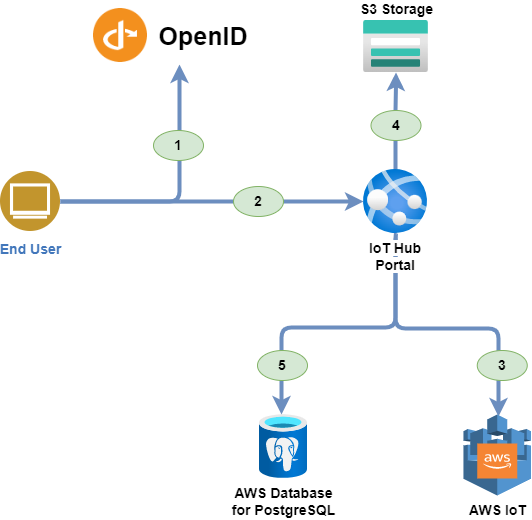

The diagram above was exported from draw.io. Its source (the exported page's mxGraphModel, read from the mxfile embedded in the PNG):
<mxGraphModel dx="1877" dy="581" grid="1" gridSize="10" guides="1" tooltips="1" connect="1" arrows="1" fold="1" page="1" pageScale="1" pageWidth="827" pageHeight="1169" math="0" shadow="0">
  <root>
    <mxCell id="0" />
    <mxCell id="1" parent="0" />
    <mxCell id="O0Ud8MXc7otTluhEmXhz-4" style="edgeStyle=orthogonalEdgeStyle;rounded=1;orthogonalLoop=1;jettySize=auto;html=1;strokeColor=#6c8ebf;fillColor=#dae8fc;strokeWidth=4;exitX=0.531;exitY=1.047;exitDx=0;exitDy=0;exitPerimeter=0;" edge="1" parent="1" source="O0Ud8MXc7otTluhEmXhz-21">
      <mxGeometry relative="1" as="geometry">
        <Array as="points">
          <mxPoint x="372" y="236" />
          <mxPoint x="372" y="328" />
          <mxPoint x="475" y="328" />
        </Array>
        <mxPoint x="475" y="416" as="targetPoint" />
      </mxGeometry>
    </mxCell>
    <mxCell id="O0Ud8MXc7otTluhEmXhz-6" style="edgeStyle=orthogonalEdgeStyle;rounded=1;orthogonalLoop=1;jettySize=auto;html=1;strokeColor=#6c8ebf;fillColor=#dae8fc;strokeWidth=4;" edge="1" parent="1" source="O0Ud8MXc7otTluhEmXhz-21" target="O0Ud8MXc7otTluhEmXhz-8">
      <mxGeometry relative="1" as="geometry" />
    </mxCell>
    <mxCell id="O0Ud8MXc7otTluhEmXhz-8" value="S3 Storage" style="aspect=fixed;html=1;points=[];align=center;image;fontSize=14;image=img/lib/azure2/storage/Storage_Accounts.svg;fontStyle=1;labelPosition=center;verticalLabelPosition=top;verticalAlign=bottom;" vertex="1" parent="1">
      <mxGeometry x="340" y="20" width="65" height="52" as="geometry" />
    </mxCell>
    <mxCell id="O0Ud8MXc7otTluhEmXhz-9" style="edgeStyle=orthogonalEdgeStyle;rounded=1;orthogonalLoop=1;jettySize=auto;html=1;exitX=1;exitY=0.5;exitDx=0;exitDy=0;fillColor=#dae8fc;strokeColor=#6c8ebf;strokeWidth=4;startArrow=none;" edge="1" parent="1" source="O0Ud8MXc7otTluhEmXhz-46" target="O0Ud8MXc7otTluhEmXhz-21">
      <mxGeometry relative="1" as="geometry" />
    </mxCell>
    <mxCell id="O0Ud8MXc7otTluhEmXhz-10" style="edgeStyle=orthogonalEdgeStyle;rounded=1;orthogonalLoop=1;jettySize=auto;html=1;strokeColor=#6c8ebf;fillColor=#dae8fc;strokeWidth=4;" edge="1" parent="1" source="O0Ud8MXc7otTluhEmXhz-11">
      <mxGeometry relative="1" as="geometry">
        <Array as="points">
          <mxPoint x="156" y="201" />
        </Array>
        <mxPoint x="156" y="64" as="targetPoint" />
      </mxGeometry>
    </mxCell>
    <mxCell id="O0Ud8MXc7otTluhEmXhz-11" value="End User" style="aspect=fixed;perimeter=ellipsePerimeter;html=1;align=center;shadow=0;dashed=0;fontColor=#4277BB;labelBackgroundColor=#ffffff;fontSize=14;spacingTop=3;image;image=img/lib/ibm/users/browser.svg;fontStyle=1" vertex="1" parent="1">
      <mxGeometry x="-23" y="171" width="60" height="60" as="geometry" />
    </mxCell>
    <mxCell id="O0Ud8MXc7otTluhEmXhz-19" value="AWS Database &lt;br style=&quot;font-size: 14px;&quot;&gt;for PostgreSQL" style="aspect=fixed;html=1;points=[];align=center;image;fontSize=14;image=img/lib/azure2/databases/Azure_Database_PostgreSQL_Server.svg;fontStyle=1" vertex="1" parent="1">
      <mxGeometry x="236" y="414" width="48" height="64" as="geometry" />
    </mxCell>
    <mxCell id="O0Ud8MXc7otTluhEmXhz-20" style="edgeStyle=orthogonalEdgeStyle;rounded=1;orthogonalLoop=1;jettySize=auto;html=1;strokeColor=#6c8ebf;fillColor=#dae8fc;strokeWidth=4;exitX=0.521;exitY=0.986;exitDx=0;exitDy=0;exitPerimeter=0;" edge="1" parent="1" source="O0Ud8MXc7otTluhEmXhz-21" target="O0Ud8MXc7otTluhEmXhz-19">
      <mxGeometry relative="1" as="geometry">
        <mxPoint x="370" y="233" as="sourcePoint" />
        <mxPoint x="327" y="424" as="targetPoint" />
        <Array as="points">
          <mxPoint x="372" y="232" />
          <mxPoint x="372" y="327" />
          <mxPoint x="258" y="327" />
        </Array>
      </mxGeometry>
    </mxCell>
    <mxCell id="O0Ud8MXc7otTluhEmXhz-21" value="&lt;span style=&quot;background-color: rgb(255, 255, 255);&quot;&gt;IoT Hub Portal&lt;/span&gt;" style="aspect=fixed;html=1;points=[];align=center;image;fontSize=14;image=img/lib/azure2/compute/App_Services.svg;fontStyle=1;whiteSpace=wrap;labelBackgroundColor=none;" vertex="1" parent="1">
      <mxGeometry x="340" y="169" width="64" height="64" as="geometry" />
    </mxCell>
    <mxCell id="O0Ud8MXc7otTluhEmXhz-28" value="" style="rounded=0;whiteSpace=wrap;html=1;strokeColor=none;" vertex="1" parent="1">
      <mxGeometry x="50" width="200" height="64" as="geometry" />
    </mxCell>
    <mxCell id="O0Ud8MXc7otTluhEmXhz-29" value="" style="shape=image;html=1;verticalAlign=top;verticalLabelPosition=bottom;labelBackgroundColor=#ffffff;imageAspect=0;aspect=fixed;image=https://cdn2.iconfinder.com/data/icons/freebie-social-media-icons/64/openid.png" vertex="1" parent="1">
      <mxGeometry x="70" y="8" width="54" height="54" as="geometry" />
    </mxCell>
    <mxCell id="O0Ud8MXc7otTluhEmXhz-30" value="&lt;b&gt;&lt;font style=&quot;font-size: 25px;&quot;&gt;OpenID&lt;/font&gt;&lt;/b&gt;" style="text;html=1;strokeColor=none;fillColor=none;align=center;verticalAlign=middle;whiteSpace=wrap;rounded=0;" vertex="1" parent="1">
      <mxGeometry x="150" y="20" width="60" height="30" as="geometry" />
    </mxCell>
    <mxCell id="O0Ud8MXc7otTluhEmXhz-33" value="&lt;font style=&quot;font-size: 14px;&quot;&gt;&lt;b&gt;AWS IoT&lt;/b&gt;&lt;/font&gt;" style="outlineConnect=0;dashed=0;verticalLabelPosition=bottom;verticalAlign=top;align=center;html=1;shape=mxgraph.aws3.aws_iot;fillColor=#5294CF;gradientColor=none;" vertex="1" parent="1">
      <mxGeometry x="440" y="414" width="67.5" height="81" as="geometry" />
    </mxCell>
    <mxCell id="O0Ud8MXc7otTluhEmXhz-37" value="" style="outlineConnect=0;dashed=0;verticalLabelPosition=bottom;verticalAlign=top;align=center;html=1;shape=mxgraph.aws3.cloud_2;fillColor=#F58534;gradientColor=none;" vertex="1" parent="1">
      <mxGeometry x="453.75" y="443" width="40" height="35" as="geometry" />
    </mxCell>
    <mxCell id="O0Ud8MXc7otTluhEmXhz-38" value="&lt;font style=&quot;font-size: 14px;&quot;&gt;&lt;b&gt;1&lt;/b&gt;&lt;/font&gt;" style="ellipse;whiteSpace=wrap;html=1;fillColor=#d5e8d4;strokeColor=#82b366;" vertex="1" parent="1">
      <mxGeometry x="130" y="130" width="50" height="30" as="geometry" />
    </mxCell>
    <mxCell id="O0Ud8MXc7otTluhEmXhz-47" value="" style="edgeStyle=orthogonalEdgeStyle;rounded=1;orthogonalLoop=1;jettySize=auto;html=1;exitX=1;exitY=0.5;exitDx=0;exitDy=0;fillColor=#dae8fc;strokeColor=#6c8ebf;strokeWidth=4;endArrow=none;" edge="1" parent="1" source="O0Ud8MXc7otTluhEmXhz-11" target="O0Ud8MXc7otTluhEmXhz-46">
      <mxGeometry relative="1" as="geometry">
        <mxPoint x="37" y="201" as="sourcePoint" />
        <mxPoint x="340" y="201" as="targetPoint" />
      </mxGeometry>
    </mxCell>
    <mxCell id="O0Ud8MXc7otTluhEmXhz-46" value="&lt;font style=&quot;font-size: 14px;&quot;&gt;&lt;b&gt;2&lt;/b&gt;&lt;/font&gt;" style="ellipse;whiteSpace=wrap;html=1;fillColor=#d5e8d4;strokeColor=#82b366;" vertex="1" parent="1">
      <mxGeometry x="210" y="186" width="50" height="30" as="geometry" />
    </mxCell>
    <mxCell id="O0Ud8MXc7otTluhEmXhz-48" value="&lt;font style=&quot;font-size: 14px;&quot;&gt;&lt;b&gt;3&lt;/b&gt;&lt;/font&gt;" style="ellipse;whiteSpace=wrap;html=1;fillColor=#d5e8d4;strokeColor=#82b366;" vertex="1" parent="1">
      <mxGeometry x="453.75" y="350" width="50" height="30" as="geometry" />
    </mxCell>
    <mxCell id="O0Ud8MXc7otTluhEmXhz-52" value="&lt;font style=&quot;font-size: 14px;&quot;&gt;&lt;b&gt;4&lt;/b&gt;&lt;/font&gt;" style="ellipse;whiteSpace=wrap;html=1;fillColor=#d5e8d4;strokeColor=#82b366;" vertex="1" parent="1">
      <mxGeometry x="347.5" y="110" width="50" height="30" as="geometry" />
    </mxCell>
    <mxCell id="O0Ud8MXc7otTluhEmXhz-53" value="&lt;font style=&quot;font-size: 14px;&quot;&gt;&lt;b&gt;5&lt;/b&gt;&lt;/font&gt;" style="ellipse;whiteSpace=wrap;html=1;fillColor=#d5e8d4;strokeColor=#82b366;" vertex="1" parent="1">
      <mxGeometry x="234" y="350" width="50" height="30" as="geometry" />
    </mxCell>
  </root>
</mxGraphModel>